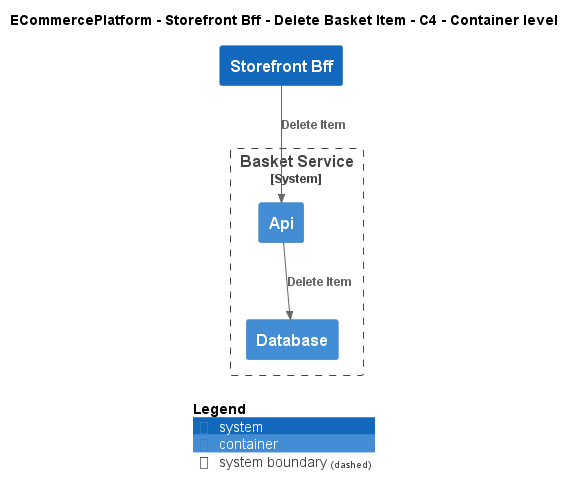

The diagram above was rendered by PlantUML. Its source (embedded in the PNG):
@startuml
!include ..\..\..\..\..\.c4s\C4_Container.puml

AddElementTag("c4interflow:lifecycle:new", $bgColor=green, $fontColor=#ffffff, $borderColor=green, $shadowing="False")
AddElementTag("c4interflow:lifecycle:changed", $bgColor=orange, $fontColor=#ffffff, $borderColor=orange, $shadowing="False")
AddElementTag("c4interflow:lifecycle:removed", $bgColor=red, $fontColor=#ffffff, $borderColor=red, $shadowing="False")

AddRelTag("c4interflow:lifecycle:new", $textColor=green, $lineColor=green)
AddRelTag("c4interflow:lifecycle:changed", $textColor=orange, $lineColor=orange)
AddRelTag("c4interflow:lifecycle:removed", $textColor=red, $lineColor=red)

SHOW_PERSON_PORTRAIT()
LAYOUT_TOP_DOWN()

skinparam linetype polyline

title ECommercePlatform - Storefront Bff - Delete Basket Item - C4 - Container level

System(ECommercePlatform.SoftwareSystems.StorefrontBff, "Storefront Bff", "")

System_Boundary(ECommercePlatform.SoftwareSystems.BasketService, "Basket Service") {
    Container(ECommercePlatform.SoftwareSystems.BasketService.Containers.Api, "Api", "", "")
    Container(ECommercePlatform.SoftwareSystems.BasketService.Containers.Database, "Database", "", "")
}

Rel(ECommercePlatform.SoftwareSystems.StorefrontBff, ECommercePlatform.SoftwareSystems.BasketService.Containers.Api, "Delete Item")
Rel(ECommercePlatform.SoftwareSystems.BasketService.Containers.Api, ECommercePlatform.SoftwareSystems.BasketService.Containers.Database, "Delete Item")


SHOW_LEGEND()
@enduml